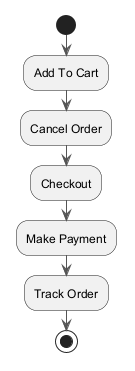

The diagram above was rendered by PlantUML. Its source (embedded in the PNG):
@startuml
skinparam backgroundColor #FFFFFF
skinparam classBackgroundColor #E8F4FA
skinparam classBorderColor #2C7DA0
skinparam ArrowColor #555555
start
:Add To Cart;
:Cancel Order;
:Checkout;
:Make Payment;
:Track Order;
stop
@enduml